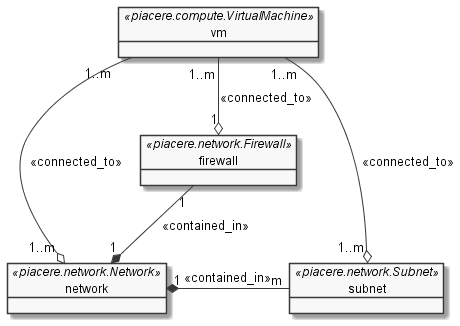

The diagram above was rendered by PlantUML. Its source (embedded in the PNG):
@startuml general

' Design Configuration
skinparam monochrome true
skinparam tabSize 2

object "network" as network <<piacere.network.Network>>

object "subnet" as subnet <<piacere.network.Subnet>>

object "firewall" as firewall <<piacere.network.Firewall>>

object "vm" as vm <<piacere.compute.VirtualMachine>>

subnet "m" -l-* "1" network : <<contained_in>>
firewall "1" --* "1" network : <<contained_in>>
vm "1..m" --o "1..m" network : <<connected_to>>
vm "1..m" --o "1..m" subnet : <<connected_to>>
vm "1..m" --o "1" firewall : <<connected_to>>

@enduml